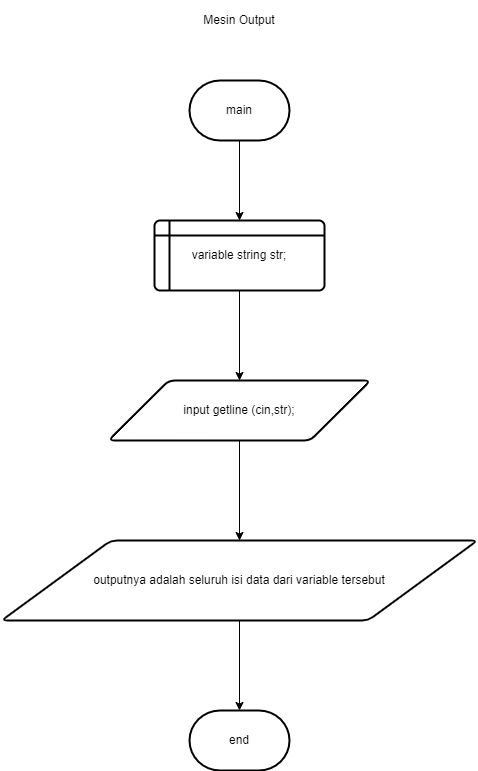

The diagram above was exported from draw.io. Its source (the exported page's mxGraphModel, read from the mxfile embedded in the PNG):
<mxGraphModel dx="880" dy="470" grid="1" gridSize="10" guides="1" tooltips="1" connect="1" arrows="1" fold="1" page="1" pageScale="1" pageWidth="850" pageHeight="1100" math="0" shadow="0">
  <root>
    <mxCell id="0" />
    <mxCell id="1" parent="0" />
    <mxCell id="gzjGih8f2vIuym8HfkFb-1" value="main" style="strokeWidth=2;html=1;shape=mxgraph.flowchart.terminator;whiteSpace=wrap;" vertex="1" parent="1">
      <mxGeometry x="370" y="120" width="100" height="60" as="geometry" />
    </mxCell>
    <mxCell id="gzjGih8f2vIuym8HfkFb-2" value="variable string str;" style="shape=internalStorage;whiteSpace=wrap;html=1;dx=15;dy=15;rounded=1;arcSize=8;strokeWidth=2;" vertex="1" parent="1">
      <mxGeometry x="335" y="260" width="170" height="70" as="geometry" />
    </mxCell>
    <mxCell id="jkYjTDFe3tF4QGsTE302-1" value="input getline (cin,str);" style="shape=parallelogram;html=1;strokeWidth=2;perimeter=parallelogramPerimeter;whiteSpace=wrap;rounded=1;arcSize=12;size=0.23;" vertex="1" parent="1">
      <mxGeometry x="289" y="420" width="262" height="60" as="geometry" />
    </mxCell>
    <mxCell id="jkYjTDFe3tF4QGsTE302-2" value="outputnya adalah seluruh isi data dari variable tersebut" style="shape=parallelogram;html=1;strokeWidth=2;perimeter=parallelogramPerimeter;whiteSpace=wrap;rounded=1;arcSize=12;size=0.23;" vertex="1" parent="1">
      <mxGeometry x="182" y="580" width="476" height="80" as="geometry" />
    </mxCell>
    <mxCell id="jkYjTDFe3tF4QGsTE302-3" value="end" style="strokeWidth=2;html=1;shape=mxgraph.flowchart.terminator;whiteSpace=wrap;" vertex="1" parent="1">
      <mxGeometry x="370" y="750" width="100" height="60" as="geometry" />
    </mxCell>
    <mxCell id="jkYjTDFe3tF4QGsTE302-4" value="" style="endArrow=classic;html=1;rounded=0;entryX=0.5;entryY=0;entryDx=0;entryDy=0;exitX=0.5;exitY=1;exitDx=0;exitDy=0;exitPerimeter=0;" edge="1" parent="1" source="gzjGih8f2vIuym8HfkFb-1" target="gzjGih8f2vIuym8HfkFb-2">
      <mxGeometry width="50" height="50" relative="1" as="geometry">
        <mxPoint x="400" y="180" as="sourcePoint" />
        <mxPoint x="450" y="130" as="targetPoint" />
      </mxGeometry>
    </mxCell>
    <mxCell id="jkYjTDFe3tF4QGsTE302-5" value="" style="endArrow=classic;html=1;rounded=0;entryX=0.5;entryY=0;entryDx=0;entryDy=0;exitX=0.5;exitY=1;exitDx=0;exitDy=0;" edge="1" parent="1" source="gzjGih8f2vIuym8HfkFb-2" target="jkYjTDFe3tF4QGsTE302-1">
      <mxGeometry width="50" height="50" relative="1" as="geometry">
        <mxPoint x="400" y="380" as="sourcePoint" />
        <mxPoint x="450" y="330" as="targetPoint" />
      </mxGeometry>
    </mxCell>
    <mxCell id="jkYjTDFe3tF4QGsTE302-6" value="" style="endArrow=classic;html=1;rounded=0;entryX=0.5;entryY=0;entryDx=0;entryDy=0;exitX=0.5;exitY=1;exitDx=0;exitDy=0;" edge="1" parent="1" source="jkYjTDFe3tF4QGsTE302-1" target="jkYjTDFe3tF4QGsTE302-2">
      <mxGeometry width="50" height="50" relative="1" as="geometry">
        <mxPoint x="400" y="480" as="sourcePoint" />
        <mxPoint x="450" y="430" as="targetPoint" />
      </mxGeometry>
    </mxCell>
    <mxCell id="jkYjTDFe3tF4QGsTE302-7" value="" style="endArrow=classic;html=1;rounded=0;entryX=0.5;entryY=0;entryDx=0;entryDy=0;entryPerimeter=0;exitX=0.5;exitY=1;exitDx=0;exitDy=0;" edge="1" parent="1" source="jkYjTDFe3tF4QGsTE302-2" target="jkYjTDFe3tF4QGsTE302-3">
      <mxGeometry width="50" height="50" relative="1" as="geometry">
        <mxPoint x="430" y="670" as="sourcePoint" />
        <mxPoint x="450" y="730" as="targetPoint" />
      </mxGeometry>
    </mxCell>
    <mxCell id="jkYjTDFe3tF4QGsTE302-8" value="Mesin Output" style="text;html=1;strokeColor=none;fillColor=none;align=center;verticalAlign=middle;whiteSpace=wrap;rounded=0;" vertex="1" parent="1">
      <mxGeometry x="370" y="40" width="100" height="40" as="geometry" />
    </mxCell>
  </root>
</mxGraphModel>